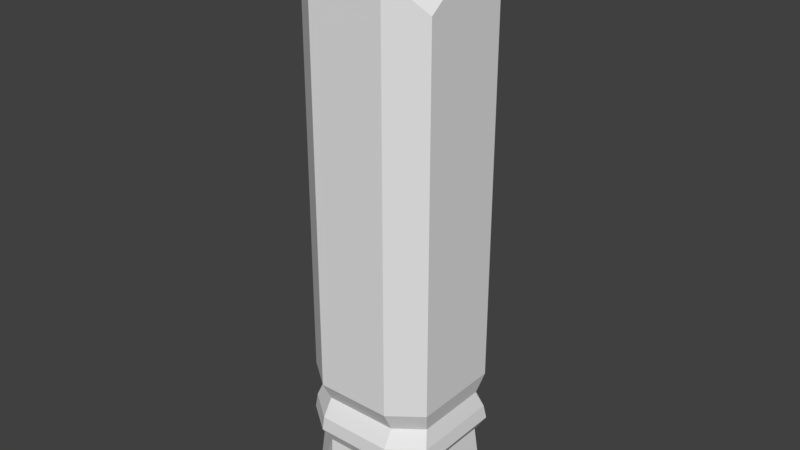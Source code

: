 # Source: column1.blend  (saved by Blender 2.78.0; exported with 4.5.12 LTS)
import bpy
from mathutils import Matrix  # noqa: F401  (used for matrix-valued properties, if any)

bpy.ops.wm.read_factory_settings(use_empty=True)
scene = bpy.context.scene
scene.name = 'Scene'

# ---- collections
col_collection_1 = bpy.data.collections.new('Collection 1'); scene.collection.children.link(col_collection_1)

# ---- materials (node trees are filled in below, after node groups)
mat_material_001 = bpy.data.materials.new('Material.001')
mat_material_001.alpha_threshold = 0.0
mat_material_001.use_transparent_shadow = False
mat_material_001.roughness = 0.5

# ---- material node trees

# ---- world
world_world = bpy.data.worlds.new('World'); scene.world = world_world
world_world.color = (0.05088, 0.05088, 0.05088)
world_world.use_sun_shadow = False
world_world.sun_shadow_jitter_overblur = 0.0
world_world.cycles.sampling_method = 'MANUAL'

# ---- meshes
me_cube_001 = bpy.data.meshes.new('Cube.001')
me_cube_001.from_pydata([(0.4891, -0.8718, 0.8757), (0.4891, 0.8718, 0.8757), (0.8589, -0.5738, 5.96e-08), (0.3751, -0.8746, 5.96e-08), (0.4256, -0.7764, 0.7317), (0.7695, -0.5094, 0.7317), (0.3751, 0.8746, 5.96e-08), (0.8589, 0.5738, 5.96e-08), (0.7695, 0.5094, 0.7317), (0.4256, 0.7764, 0.7317), (0.8745, 0.5942, 0.8757), (0.8745, -0.5774, 0.8757), (0.4695, 0.8597, 1.024), (0.8503, -0.564, 1.024), (0.4695, -0.8597, 1.024), (0.8503, 0.564, 1.024), (0.4695, 0.8597, 6.002), (0.8503, -0.564, 5.218), (0.4695, -0.8597, 5.54), (0.8503, 0.564, 5.868), (0.465, 0.729, 1.203), (0.7879, 0.4783, 1.203), (0.7879, -0.4783, 1.203), (0.465, -0.729, 1.203), (0.4695, 0.8597, 1.411), (0.8503, 0.564, 1.411), (0.8503, -0.564, 1.411), (0.4695, -0.8597, 1.411), (0.0, -0.8718, 0.8757), (0.0, 0.8718, 0.8757), (-0.4891, -0.8718, 0.8757), (-0.4891, 0.8718, 0.8757), (-9.839e-10, 0.8746, 5.96e-08), (0.0, 0.7764, 0.7317), (-9.839e-10, -0.8746, 5.96e-08), (0.0, -0.7764, 0.7317), (-0.8589, -0.5738, 5.96e-08), (-0.3751, -0.8746, 5.96e-08), (-0.4256, -0.7764, 0.7317), (-0.7695, -0.5094, 0.7317), (-0.3751, 0.8746, 5.96e-08), (-0.8589, 0.5738, 5.96e-08), (-0.7695, 0.5094, 0.7317), (-0.4256, 0.7764, 0.7317), (-0.8745, 0.5942, 0.8757), (-0.8745, -0.5774, 0.8757), (0.0, 0.8597, 1.024), (0.0, -0.8597, 1.024), (-0.4695, 0.8597, 1.024), (-0.8503, -0.564, 1.024), (-0.4695, -0.8597, 1.024), (-0.8503, 0.564, 1.024), (0.0, 0.8597, 5.769), (0.0, -0.8597, 5.851), (-0.4695, 0.8597, 5.478), (-0.8503, -0.564, 5.67), (-0.4695, -0.8597, 5.776), (-0.8503, 0.564, 5.561), (0.0, -0.729, 1.203), (-0.465, 0.729, 1.203), (-0.7879, 0.4783, 1.203), (-0.7879, -0.4783, 1.203), (-0.465, -0.729, 1.203), (0.0, 0.729, 1.203), (-0.4695, 0.8597, 1.411), (0.0, 0.8597, 1.411), (0.0, -0.8597, 1.411), (-0.8503, 0.564, 1.411), (-0.8503, -0.564, 1.411), (-0.4695, -0.8597, 1.411), (0.8745, 0.00843, 0.8757), (0.8589, 8.052e-11, 5.96e-08), (0.7695, 0.0, 0.7317), (0.8503, 0.0, 1.024), (0.0, 0.0, 5.91), (0.8503, 0.0, 5.565), (0.4695, 0.0, 5.845), (0.7879, 0.0, 1.203), (0.8503, 0.0, 1.411), (-0.8745, 0.00843, 0.8757), (-0.8589, 8.052e-11, 5.96e-08), (-0.7695, 0.0, 0.7317), (-0.8503, 0.0, 1.024), (-0.8503, 0.0, 5.803), (-0.4695, 0.0, 5.927), (-0.7879, 0.0, 1.203), (-0.8503, 0.0, 1.411), (-9.839e-10, 0.5738, 5.96e-08), (-9.839e-10, -0.5738, 5.96e-08), (-9.839e-10, 0.0, 5.96e-08)], [], [(9, 33, 29, 1), (3, 4, 35, 34), (4, 5, 11, 0), (32, 33, 9, 6), (88, 2, 3, 34), (8, 7, 6, 9), (4, 3, 2, 5), (71, 72, 5, 2), (0, 11, 13, 14), (70, 10, 15, 73), (35, 4, 0, 28), (8, 9, 1, 10), (72, 8, 10, 70), (78, 25, 19, 75), (25, 24, 16, 19), (28, 0, 14, 47), (1, 29, 46, 12), (10, 1, 12, 15), (75, 76, 18, 17), (76, 74, 53, 18), (27, 26, 17, 18), (66, 27, 18, 53), (24, 65, 52, 16), (12, 46, 63, 20), (47, 14, 23, 58), (14, 13, 22, 23), (15, 12, 20, 21), (73, 15, 21, 77), (20, 63, 65, 24), (58, 23, 27, 66), (23, 22, 26, 27), (21, 20, 24, 25), (77, 21, 25, 78), (43, 31, 29, 33), (37, 34, 35, 38), (38, 30, 45, 39), (32, 40, 43, 33), (88, 34, 37, 36), (42, 43, 40, 41), (38, 39, 36, 37), (80, 36, 39, 81), (30, 50, 49, 45), (79, 82, 51, 44), (35, 28, 30, 38), (42, 44, 31, 43), (81, 79, 44, 42), (86, 83, 57, 67), (67, 57, 54, 64), (28, 47, 50, 30), (31, 48, 46, 29), (44, 51, 48, 31), (83, 55, 56, 84), (84, 56, 53, 74), (69, 56, 55, 68), (66, 53, 56, 69), (64, 54, 52, 65), (48, 59, 63, 46), (47, 58, 62, 50), (50, 62, 61, 49), (51, 60, 59, 48), (82, 85, 60, 51), (59, 64, 65, 63), (58, 66, 69, 62), (62, 69, 68, 61), (60, 67, 64, 59), (85, 86, 67, 60), (61, 68, 86, 85), (49, 61, 85, 82), (54, 84, 74, 52), (57, 83, 84, 54), (68, 55, 83, 86), (39, 45, 79, 81), (45, 49, 82, 79), (41, 80, 81, 42), (22, 77, 78, 26), (13, 73, 77, 22), (16, 52, 74, 76), (19, 16, 76, 75), (26, 78, 75, 17), (5, 72, 70, 11), (11, 70, 73, 13), (7, 8, 72, 71), (32, 87, 41, 40), (32, 6, 7, 87), (89, 88, 36, 80), (89, 71, 2, 88), (87, 89, 80, 41), (87, 7, 71, 89)])
_uv = me_cube_001.uv_layers.new(name='UVMap')
_uv.uv.foreach_set('vector', [0.5827, 0.263, 0.6311, 0.2632, 0.6308, 0.2814, 0.5797, 0.2817, 0.3532, 0.1762, 0.3598, 0.2594, 0.3117, 0.258, 0.3125, 0.1762, 0.3598, 0.2594, 0.4109, 0.2591, 0.4091, 0.2802, 0.3621, 0.2781, 0.6324, 0.1807, 0.6311, 0.2632, 0.5827, 0.263, 0.5917, 0.1797, 0.4149, 0.08817, 0.413, 0.1761, 0.3832, 0.126, 0.384, 0.08758, 0.5317, 0.2609, 0.532, 0.178, 0.5917, 0.1797, 0.5827, 0.263, 0.3598, 0.2594, 0.3532, 0.1762, 0.413, 0.1761, 0.4109, 0.2591, 0.4725, 0.1785, 0.4712, 0.2602, 0.4109, 0.2591, 0.413, 0.1761, 0.3621, 0.2781, 0.4091, 0.2802, 0.4088, 0.2959, 0.36, 0.2932, 0.4719, 0.2797, 0.5342, 0.2824, 0.5327, 0.2981, 0.4706, 0.2973, 0.3117, 0.258, 0.3598, 0.2594, 0.3621, 0.2781, 0.3113, 0.2762, 0.5317, 0.2609, 0.5827, 0.263, 0.5797, 0.2817, 0.5342, 0.2824, 0.4712, 0.2602, 0.5317, 0.2609, 0.5342, 0.2824, 0.4719, 0.2797, 0.4699, 0.3403, 0.5305, 0.3455, 0.5245, 0.817, 0.4628, 0.7832, 0.5305, 0.3455, 0.5811, 0.3487, 0.5781, 0.8322, 0.5245, 0.817, 0.3113, 0.2762, 0.3621, 0.2781, 0.36, 0.2932, 0.3109, 0.2929, 0.5797, 0.2817, 0.6308, 0.2814, 0.6306, 0.2982, 0.5814, 0.2968, 0.5342, 0.2824, 0.5797, 0.2817, 0.5814, 0.2968, 0.5327, 0.2981, 0.4628, 0.7832, 0.4507, 0.8344, 0.3609, 0.7903, 0.403, 0.7451, 0.4507, 0.8344, 0.4306, 0.8827, 0.3441, 0.8481, 0.3609, 0.7903, 0.3587, 0.3451, 0.4093, 0.3434, 0.403, 0.7451, 0.3488, 0.7795, 0.3097, 0.3413, 0.3587, 0.3451, 0.3488, 0.7795, 0.2982, 0.8113, 0.5811, 0.3487, 0.63, 0.3466, 0.6304, 0.8065, 0.5781, 0.8322, 0.5814, 0.2968, 0.6306, 0.2982, 0.6303, 0.3212, 0.5772, 0.3211, 0.3109, 0.2929, 0.36, 0.2932, 0.3635, 0.3176, 0.3103, 0.316, 0.36, 0.2932, 0.4088, 0.2959, 0.4133, 0.3179, 0.3635, 0.3176, 0.5327, 0.2981, 0.5814, 0.2968, 0.5772, 0.3211, 0.5274, 0.3199, 0.4706, 0.2973, 0.5327, 0.2981, 0.5274, 0.3199, 0.4703, 0.3176, 0.5772, 0.3211, 0.6303, 0.3212, 0.63, 0.3466, 0.5811, 0.3487, 0.3103, 0.316, 0.3635, 0.3176, 0.3587, 0.3451, 0.3097, 0.3413, 0.3635, 0.3176, 0.4133, 0.3179, 0.4093, 0.3434, 0.3587, 0.3451, 0.5274, 0.3199, 0.5772, 0.3211, 0.5811, 0.3487, 0.5305, 0.3455, 0.4703, 0.3176, 0.5274, 0.3199, 0.5305, 0.3455, 0.4699, 0.3403, 0.6793, 0.2644, 0.6817, 0.283, 0.6308, 0.2814, 0.6311, 0.2632, 0.2719, 0.1756, 0.3125, 0.1762, 0.3117, 0.258, 0.2637, 0.2571, 0.2637, 0.2571, 0.2602, 0.2761, 0.2096, 0.275, 0.2153, 0.2539, 0.6324, 0.1807, 0.6732, 0.181, 0.6793, 0.2644, 0.6311, 0.2632, 0.4149, 0.08817, 0.384, 0.08758, 0.3847, 0.04915, 0.4163, 8.111e-05, 0.7299, 0.2639, 0.6793, 0.2644, 0.6732, 0.181, 0.7333, 0.1813, 0.2637, 0.2571, 0.2153, 0.2539, 0.2129, 0.1754, 0.2719, 0.1756, 0.7926, 0.1859, 0.8535, 0.1882, 0.8437, 0.2661, 0.7891, 0.2651, 0.2602, 0.2761, 0.2617, 0.2911, 0.2108, 0.2922, 0.2096, 0.275, 0.788, 0.2841, 0.7888, 0.3008, 0.7279, 0.3005, 0.7268, 0.285, 0.3117, 0.258, 0.3113, 0.2762, 0.2602, 0.2761, 0.2637, 0.2571, 0.7299, 0.2639, 0.7268, 0.285, 0.6817, 0.283, 0.6793, 0.2644, 0.7891, 0.2651, 0.788, 0.2841, 0.7268, 0.285, 0.7299, 0.2639, 0.7893, 0.3436, 0.7939, 0.8093, 0.7339, 0.7844, 0.729, 0.3476, 0.729, 0.3476, 0.7339, 0.7844, 0.68, 0.7756, 0.6788, 0.3496, 0.3113, 0.2762, 0.3109, 0.2929, 0.2617, 0.2911, 0.2602, 0.2761, 0.6817, 0.283, 0.6797, 0.298, 0.6306, 0.2982, 0.6308, 0.2814, 0.7268, 0.285, 0.7279, 0.3005, 0.6797, 0.298, 0.6817, 0.283, 0.3955, 0.9687, 0.3361, 0.9485, 0.324, 0.8961, 0.4114, 0.9291, 0.4114, 0.9291, 0.324, 0.8961, 0.3441, 0.8481, 0.4306, 0.8827, 0.2605, 0.3423, 0.2487, 0.8021, 0.1954, 0.7889, 0.2094, 0.3379, 0.3097, 0.3413, 0.2982, 0.8113, 0.2487, 0.8021, 0.2605, 0.3423, 0.6788, 0.3496, 0.68, 0.7756, 0.6304, 0.8065, 0.63, 0.3466, 0.6797, 0.298, 0.6833, 0.3223, 0.6303, 0.3212, 0.6306, 0.2982, 0.3109, 0.2929, 0.3103, 0.316, 0.2573, 0.3151, 0.2617, 0.2911, 0.2617, 0.2911, 0.2573, 0.3151, 0.2105, 0.3137, 0.2108, 0.2922, 0.7279, 0.3005, 0.7326, 0.3222, 0.6833, 0.3223, 0.6797, 0.298, 0.7888, 0.3008, 0.7888, 0.3209, 0.7326, 0.3222, 0.7279, 0.3005, 0.6833, 0.3223, 0.6788, 0.3496, 0.63, 0.3466, 0.6303, 0.3212, 0.3103, 0.316, 0.3097, 0.3413, 0.2605, 0.3423, 0.2573, 0.3151, 0.2573, 0.3151, 0.2605, 0.3423, 0.2094, 0.3379, 0.2105, 0.3137, 0.7326, 0.3222, 0.729, 0.3476, 0.6788, 0.3496, 0.6833, 0.3223, 0.7888, 0.3209, 0.7893, 0.3436, 0.729, 0.3476, 0.7326, 0.3222, 0.8396, 0.321, 0.8485, 0.3437, 0.7893, 0.3436, 0.7888, 0.3209, 0.8489, 0.301, 0.8396, 0.321, 0.7888, 0.3209, 0.7888, 0.3008, 0.5033, 0.9784, 0.4114, 0.9291, 0.4306, 0.8827, 0.5177, 0.9196, 0.4543, 0.9999, 0.3955, 0.9687, 0.4114, 0.9291, 0.5033, 0.9784, 0.8485, 0.3437, 0.8535, 0.7945, 0.7939, 0.8093, 0.7893, 0.3436, 0.8437, 0.2661, 0.8506, 0.2851, 0.788, 0.2841, 0.7891, 0.2651, 0.8506, 0.2851, 0.8489, 0.301, 0.7888, 0.3008, 0.788, 0.2841, 0.7333, 0.1813, 0.7926, 0.1859, 0.7891, 0.2651, 0.7299, 0.2639, 0.4133, 0.3179, 0.4703, 0.3176, 0.4699, 0.3403, 0.4093, 0.3434, 0.4088, 0.2959, 0.4706, 0.2973, 0.4703, 0.3176, 0.4133, 0.3179, 0.5413, 0.8684, 0.5177, 0.9196, 0.4306, 0.8827, 0.4507, 0.8344, 0.5245, 0.817, 0.5413, 0.8684, 0.4507, 0.8344, 0.4628, 0.7832, 0.4093, 0.3434, 0.4699, 0.3403, 0.4628, 0.7832, 0.403, 0.7451, 0.4109, 0.2591, 0.4712, 0.2602, 0.4719, 0.2797, 0.4091, 0.2802, 0.4091, 0.2802, 0.4719, 0.2797, 0.4706, 0.2973, 0.4088, 0.2959, 0.532, 0.178, 0.5317, 0.2609, 0.4712, 0.2602, 0.4725, 0.1785, 0.5637, 0.09015, 0.5328, 0.08983, 0.5339, 0.001762, 0.5641, 0.0517, 0.5637, 0.09015, 0.5633, 0.1286, 0.532, 0.178, 0.5328, 0.08983, 0.4738, 0.08919, 0.4149, 0.08817, 0.4163, 8.111e-05, 0.4751, 0.0009937, 0.4738, 0.08919, 0.4725, 0.1785, 0.413, 0.1761, 0.4149, 0.08817, 0.5328, 0.08983, 0.4738, 0.08919, 0.4751, 0.0009937, 0.5339, 0.001762, 0.5328, 0.08983, 0.532, 0.178, 0.4725, 0.1785, 0.4738, 0.08919])
me_cube_001.materials.append(mat_material_001)
me_cube_001.use_remesh_preserve_volume = False
me_cube_001.use_remesh_preserve_attributes = False
me_cube_001.use_mirror_vertex_groups = False
me_cube_001.update()

# ---- objects
ob_collumn1 = bpy.data.objects.new('collumn1', me_cube_001)

# ---- transforms, parenting, visibility, modifiers, constraints
ob_collumn1.location = (0.0, 0.0, 0.0)
ob_collumn1.scale = (0.8282, 0.8134, 0.9997)
ob_collumn1.lineart.crease_threshold = 0.0

# ---- collection membership
col_collection_1.objects.link(ob_collumn1)

# ---- scene / render settings (as saved in the file)
scene.frame_start = 1; scene.frame_end = 250; scene.frame_set(0)
scene.render.engine = 'BLENDER_EEVEE_NEXT'
scene.render.resolution_percentage = 50
scene.render.dither_intensity = 0.0
scene.cycles.use_denoising = False
scene.cycles.samples = 128
scene.cycles.sampling_pattern = 'TABULATED_SOBOL'
scene.cycles.light_sampling_threshold = 0.0
scene.cycles.use_adaptive_sampling = False
scene.cycles.use_light_tree = False
scene.cycles.blur_glossy = 0.0
scene.cycles.sample_clamp_indirect = 0.0
scene.view_settings.view_transform = 'Standard'
bpy.context.view_layer.update()

# ---- added for rendering (the .blend has no active camera and no usable light): camera, sun
cam_auto = bpy.data.cameras.new('AutoCamera')
cam_auto.lens = 50.0
cam_auto.sensor_width = 36.0
cam_auto.clip_end = 1000.0
ob_auto_camera = bpy.data.objects.new('AutoCamera', cam_auto)
scene.collection.objects.link(ob_auto_camera)
ob_auto_camera.location = (5.86057, -7.03268, 7.68846)
ob_auto_camera.rotation_euler = (1.09748, -7.21219e-08, 0.694738)
scene.camera = ob_auto_camera
light_auto_sun = bpy.data.lights.new('AutoSun', 'SUN')
light_auto_sun.energy = 3.0
light_auto_sun.angle = 0.0523599
ob_auto_sun = bpy.data.objects.new('AutoSun', light_auto_sun)
scene.collection.objects.link(ob_auto_sun)
ob_auto_sun.rotation_euler = (0.872665, 0.174533, 0.523599)
bpy.context.view_layer.update()
